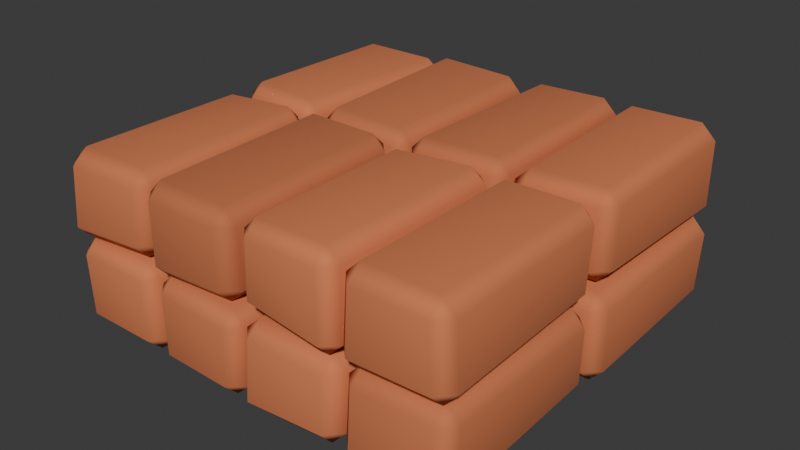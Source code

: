 # Source: BSC-07.blend  (saved by Blender 4.3.34; exported with 4.5.12 LTS)
import bpy
from mathutils import Matrix  # noqa: F401  (used for matrix-valued properties, if any)

bpy.ops.wm.read_factory_settings(use_empty=True)
scene = bpy.context.scene
scene.name = 'Scene'

# ---- collections
col_collection = bpy.data.collections.new('Collection'); scene.collection.children.link(col_collection)

# ---- materials (node trees are filled in below, after node groups)
mat_bsc_block_tint_6 = bpy.data.materials.new('BSC block tint 6')
mat_bsc_block_tint_6.diffuse_color = (0.6695, 0.1957, 0.07725, 1.0)
mat_bsc_block_tint_8 = bpy.data.materials.new('BSC block tint 8')
mat_bsc_block_tint_8.diffuse_color = (0.715, 0.209, 0.0825, 1.0)
mat_bsc_block_tint_4 = bpy.data.materials.new('BSC block tint 4')
mat_bsc_block_tint_4.diffuse_color = (0.624, 0.1824, 0.072, 1.0)
mat_bsc_block_tint_2 = bpy.data.materials.new('BSC block tint 2')
mat_bsc_block_tint_2.diffuse_color = (0.5785, 0.1691, 0.06675, 1.0)
mat_bsc_block_tint_3 = bpy.data.materials.new('BSC block tint 3')
mat_bsc_block_tint_3.diffuse_color = (0.6012, 0.1758, 0.06938, 1.0)
mat_bsc_block_tint_5 = bpy.data.materials.new('BSC block tint 5')
mat_bsc_block_tint_5.diffuse_color = (0.6467, 0.1891, 0.07463, 1.0)
mat_bsc_block_tint_0 = bpy.data.materials.new('BSC block tint 0')
mat_bsc_block_tint_0.diffuse_color = (0.533, 0.1558, 0.0615, 1.0)
mat_bsc_block_tint_7 = bpy.data.materials.new('BSC block tint 7')
mat_bsc_block_tint_7.diffuse_color = (0.6923, 0.2024, 0.07987, 1.0)

# ---- material node trees
mat_bsc_block_tint_6.use_nodes = True; mat_bsc_block_tint_6.node_tree.nodes.clear()
_N = mat_bsc_block_tint_6.node_tree.nodes; _L = mat_bsc_block_tint_6.node_tree.links
n0 = _N.new('ShaderNodeBsdfPrincipled'); n0.name = 'Principled BSDF'; n0.location = (10, 300)
n0.inputs[0].default_value = (0.6695, 0.1957, 0.07725, 1.0)
n0.inputs[2].default_value = 0.94
n1 = _N.new('ShaderNodeOutputMaterial'); n1.name = 'Material Output'; n1.location = (300, 300)
_L.new(n0.outputs[0], n1.inputs[0])
n1.is_active_output = True
mat_bsc_block_tint_8.use_nodes = True; mat_bsc_block_tint_8.node_tree.nodes.clear()
_N = mat_bsc_block_tint_8.node_tree.nodes; _L = mat_bsc_block_tint_8.node_tree.links
n0 = _N.new('ShaderNodeBsdfPrincipled'); n0.name = 'Principled BSDF'; n0.location = (10, 300)
n0.inputs[0].default_value = (0.715, 0.209, 0.0825, 1.0)
n0.inputs[2].default_value = 0.94
n1 = _N.new('ShaderNodeOutputMaterial'); n1.name = 'Material Output'; n1.location = (300, 300)
_L.new(n0.outputs[0], n1.inputs[0])
n1.is_active_output = True
mat_bsc_block_tint_4.use_nodes = True; mat_bsc_block_tint_4.node_tree.nodes.clear()
_N = mat_bsc_block_tint_4.node_tree.nodes; _L = mat_bsc_block_tint_4.node_tree.links
n0 = _N.new('ShaderNodeBsdfPrincipled'); n0.name = 'Principled BSDF'; n0.location = (10, 300)
n0.inputs[0].default_value = (0.624, 0.1824, 0.072, 1.0)
n0.inputs[2].default_value = 0.94
n1 = _N.new('ShaderNodeOutputMaterial'); n1.name = 'Material Output'; n1.location = (300, 300)
_L.new(n0.outputs[0], n1.inputs[0])
n1.is_active_output = True
mat_bsc_block_tint_2.use_nodes = True; mat_bsc_block_tint_2.node_tree.nodes.clear()
_N = mat_bsc_block_tint_2.node_tree.nodes; _L = mat_bsc_block_tint_2.node_tree.links
n0 = _N.new('ShaderNodeBsdfPrincipled'); n0.name = 'Principled BSDF'; n0.location = (10, 300)
n0.inputs[0].default_value = (0.5785, 0.1691, 0.06675, 1.0)
n0.inputs[2].default_value = 0.94
n1 = _N.new('ShaderNodeOutputMaterial'); n1.name = 'Material Output'; n1.location = (300, 300)
_L.new(n0.outputs[0], n1.inputs[0])
n1.is_active_output = True
mat_bsc_block_tint_3.use_nodes = True; mat_bsc_block_tint_3.node_tree.nodes.clear()
_N = mat_bsc_block_tint_3.node_tree.nodes; _L = mat_bsc_block_tint_3.node_tree.links
n0 = _N.new('ShaderNodeBsdfPrincipled'); n0.name = 'Principled BSDF'; n0.location = (10, 300)
n0.inputs[0].default_value = (0.6012, 0.1758, 0.06938, 1.0)
n0.inputs[2].default_value = 0.94
n1 = _N.new('ShaderNodeOutputMaterial'); n1.name = 'Material Output'; n1.location = (300, 300)
_L.new(n0.outputs[0], n1.inputs[0])
n1.is_active_output = True
mat_bsc_block_tint_5.use_nodes = True; mat_bsc_block_tint_5.node_tree.nodes.clear()
_N = mat_bsc_block_tint_5.node_tree.nodes; _L = mat_bsc_block_tint_5.node_tree.links
n0 = _N.new('ShaderNodeBsdfPrincipled'); n0.name = 'Principled BSDF'; n0.location = (10, 300)
n0.inputs[0].default_value = (0.6467, 0.1891, 0.07463, 1.0)
n0.inputs[2].default_value = 0.94
n1 = _N.new('ShaderNodeOutputMaterial'); n1.name = 'Material Output'; n1.location = (300, 300)
_L.new(n0.outputs[0], n1.inputs[0])
n1.is_active_output = True
mat_bsc_block_tint_0.use_nodes = True; mat_bsc_block_tint_0.node_tree.nodes.clear()
_N = mat_bsc_block_tint_0.node_tree.nodes; _L = mat_bsc_block_tint_0.node_tree.links
n0 = _N.new('ShaderNodeBsdfPrincipled'); n0.name = 'Principled BSDF'; n0.location = (10, 300)
n0.inputs[0].default_value = (0.533, 0.1558, 0.0615, 1.0)
n0.inputs[2].default_value = 0.94
n1 = _N.new('ShaderNodeOutputMaterial'); n1.name = 'Material Output'; n1.location = (300, 300)
_L.new(n0.outputs[0], n1.inputs[0])
n1.is_active_output = True
mat_bsc_block_tint_7.use_nodes = True; mat_bsc_block_tint_7.node_tree.nodes.clear()
_N = mat_bsc_block_tint_7.node_tree.nodes; _L = mat_bsc_block_tint_7.node_tree.links
n0 = _N.new('ShaderNodeBsdfPrincipled'); n0.name = 'Principled BSDF'; n0.location = (10, 300)
n0.inputs[0].default_value = (0.6923, 0.2024, 0.07987, 1.0)
n0.inputs[2].default_value = 0.94
n1 = _N.new('ShaderNodeOutputMaterial'); n1.name = 'Material Output'; n1.location = (300, 300)
_L.new(n0.outputs[0], n1.inputs[0])
n1.is_active_output = True

# ---- world
world_world = bpy.data.worlds.new('World'); scene.world = world_world
world_world.use_nodes = True; world_world.node_tree.nodes.clear()
_N = world_world.node_tree.nodes; _L = world_world.node_tree.links
n0 = _N.new('ShaderNodeOutputWorld'); n0.name = 'World Output'; n0.location = (300, 300)
n1 = _N.new('ShaderNodeBackground'); n1.name = 'Background'; n1.location = (10, 300)
n1.inputs[0].default_value = (0.05088, 0.05088, 0.05088, 1.0)
_L.new(n1.outputs[0], n0.inputs[0])
n0.is_active_output = True
world_world.color = (0.05088, 0.05088, 0.05088)
world_world.sun_shadow_jitter_overblur = 0.0

# ---- meshes
me_cube_406 = bpy.data.meshes.new('Cube.406')
me_cube_406.from_pydata([(-0.2314, -0.4412, -0.204), (-0.2304, -0.4554, 0.2048), (-0.2261, 0.4558, -0.2003), (-0.2362, 0.4351, 0.185), (0.2257, -0.4366, -0.2145), (0.2149, -0.4476, 0.1968), (0.2425, 0.4803, -0.1809), (0.236, 0.4685, 0.1858)], [], [(0, 1, 3, 2), (2, 3, 7, 6), (6, 7, 5, 4), (4, 5, 1, 0), (2, 6, 4, 0), (7, 3, 1, 5)])
_uv = me_cube_406.uv_layers.new(name='UVMap')
_uv.uv.foreach_set('vector', [0.375, 0.0, 0.625, 0.0, 0.625, 0.25, 0.375, 0.25, 0.375, 0.25, 0.625, 0.25, 0.625, 0.5, 0.375, 0.5, 0.375, 0.5, 0.625, 0.5, 0.625, 0.75, 0.375, 0.75, 0.375, 0.75, 0.625, 0.75, 0.625, 1.0, 0.375, 1.0, 0.125, 0.5, 0.375, 0.5, 0.375, 0.75, 0.125, 0.75, 0.625, 0.5, 0.875, 0.5, 0.875, 0.75, 0.625, 0.75])
me_cube_406.materials.append(mat_bsc_block_tint_6)
me_cube_406.update()
me_cube_407 = bpy.data.meshes.new('Cube.407')
me_cube_407.from_pydata([(-0.2447, -0.4768, -0.1983), (-0.2314, -0.4378, 0.2109), (-0.227, 0.4368, -0.1949), (-0.2396, 0.4775, 0.1962), (0.2345, -0.467, -0.1865), (0.2242, -0.4796, 0.2119), (0.2233, 0.4737, -0.18), (0.2404, 0.4401, 0.1882)], [], [(0, 1, 3, 2), (2, 3, 7, 6), (6, 7, 5, 4), (4, 5, 1, 0), (2, 6, 4, 0), (7, 3, 1, 5)])
_uv = me_cube_407.uv_layers.new(name='UVMap')
_uv.uv.foreach_set('vector', [0.375, 0.0, 0.625, 0.0, 0.625, 0.25, 0.375, 0.25, 0.375, 0.25, 0.625, 0.25, 0.625, 0.5, 0.375, 0.5, 0.375, 0.5, 0.625, 0.5, 0.625, 0.75, 0.375, 0.75, 0.375, 0.75, 0.625, 0.75, 0.625, 1.0, 0.375, 1.0, 0.125, 0.5, 0.375, 0.5, 0.375, 0.75, 0.125, 0.75, 0.625, 0.5, 0.875, 0.5, 0.875, 0.75, 0.625, 0.75])
me_cube_407.materials.append(mat_bsc_block_tint_8)
me_cube_407.update()
me_cube_408 = bpy.data.meshes.new('Cube.408')
me_cube_408.from_pydata([(-0.2283, -0.4537, -0.2003), (-0.2269, -0.463, 0.2021), (-0.2298, 0.4359, -0.1831), (-0.2373, 0.4819, 0.2086), (0.2164, -0.4532, -0.2115), (0.2482, -0.4666, 0.1855), (0.2435, 0.4526, -0.2077), (0.2152, 0.466, 0.1857)], [], [(0, 1, 3, 2), (2, 3, 7, 6), (6, 7, 5, 4), (4, 5, 1, 0), (2, 6, 4, 0), (7, 3, 1, 5)])
_uv = me_cube_408.uv_layers.new(name='UVMap')
_uv.uv.foreach_set('vector', [0.375, 0.0, 0.625, 0.0, 0.625, 0.25, 0.375, 0.25, 0.375, 0.25, 0.625, 0.25, 0.625, 0.5, 0.375, 0.5, 0.375, 0.5, 0.625, 0.5, 0.625, 0.75, 0.375, 0.75, 0.375, 0.75, 0.625, 0.75, 0.625, 1.0, 0.375, 1.0, 0.125, 0.5, 0.375, 0.5, 0.375, 0.75, 0.125, 0.75, 0.625, 0.5, 0.875, 0.5, 0.875, 0.75, 0.625, 0.75])
me_cube_408.materials.append(mat_bsc_block_tint_4)
me_cube_408.update()
me_cube_409 = bpy.data.meshes.new('Cube.409')
me_cube_409.from_pydata([(-0.2261, -0.4686, -0.1837), (-0.2396, -0.453, 0.201), (-0.2281, 0.4704, -0.2055), (-0.2437, 0.4385, 0.1889), (0.246, -0.4462, -0.197), (0.2422, -0.4444, 0.1935), (0.2445, 0.4758, -0.2008), (0.2406, 0.4658, 0.1929)], [], [(0, 1, 3, 2), (2, 3, 7, 6), (6, 7, 5, 4), (4, 5, 1, 0), (2, 6, 4, 0), (7, 3, 1, 5)])
_uv = me_cube_409.uv_layers.new(name='UVMap')
_uv.uv.foreach_set('vector', [0.375, 0.0, 0.625, 0.0, 0.625, 0.25, 0.375, 0.25, 0.375, 0.25, 0.625, 0.25, 0.625, 0.5, 0.375, 0.5, 0.375, 0.5, 0.625, 0.5, 0.625, 0.75, 0.375, 0.75, 0.375, 0.75, 0.625, 0.75, 0.625, 1.0, 0.375, 1.0, 0.125, 0.5, 0.375, 0.5, 0.375, 0.75, 0.125, 0.75, 0.625, 0.5, 0.875, 0.5, 0.875, 0.75, 0.625, 0.75])
me_cube_409.materials.append(mat_bsc_block_tint_2)
me_cube_409.update()
me_cube_410 = bpy.data.meshes.new('Cube.410')
me_cube_410.from_pydata([(-0.2454, -0.4797, -0.2026), (-0.23, -0.4642, 0.197), (-0.2154, 0.4329, -0.1975), (-0.2415, 0.4541, 0.1974), (0.2428, -0.4622, -0.1821), (0.2384, -0.4373, 0.1848), (0.2211, 0.4556, -0.1986), (0.2305, 0.4422, 0.2145)], [], [(0, 1, 3, 2), (2, 3, 7, 6), (6, 7, 5, 4), (4, 5, 1, 0), (2, 6, 4, 0), (7, 3, 1, 5)])
_uv = me_cube_410.uv_layers.new(name='UVMap')
_uv.uv.foreach_set('vector', [0.375, 0.0, 0.625, 0.0, 0.625, 0.25, 0.375, 0.25, 0.375, 0.25, 0.625, 0.25, 0.625, 0.5, 0.375, 0.5, 0.375, 0.5, 0.625, 0.5, 0.625, 0.75, 0.375, 0.75, 0.375, 0.75, 0.625, 0.75, 0.625, 1.0, 0.375, 1.0, 0.125, 0.5, 0.375, 0.5, 0.375, 0.75, 0.125, 0.75, 0.625, 0.5, 0.875, 0.5, 0.875, 0.75, 0.625, 0.75])
me_cube_410.materials.append(mat_bsc_block_tint_6)
me_cube_410.update()
me_cube_411 = bpy.data.meshes.new('Cube.411')
me_cube_411.from_pydata([(-0.2205, -0.4493, -0.2105), (-0.2394, -0.4417, 0.1867), (-0.2487, 0.4549, -0.1812), (-0.2237, 0.4806, 0.1889), (0.2421, -0.4439, -0.1815), (0.2443, -0.4449, 0.1989), (0.2239, 0.4554, -0.2117), (0.228, 0.4763, 0.1801)], [], [(0, 1, 3, 2), (2, 3, 7, 6), (6, 7, 5, 4), (4, 5, 1, 0), (2, 6, 4, 0), (7, 3, 1, 5)])
_uv = me_cube_411.uv_layers.new(name='UVMap')
_uv.uv.foreach_set('vector', [0.375, 0.0, 0.625, 0.0, 0.625, 0.25, 0.375, 0.25, 0.375, 0.25, 0.625, 0.25, 0.625, 0.5, 0.375, 0.5, 0.375, 0.5, 0.625, 0.5, 0.625, 0.75, 0.375, 0.75, 0.375, 0.75, 0.625, 0.75, 0.625, 1.0, 0.375, 1.0, 0.125, 0.5, 0.375, 0.5, 0.375, 0.75, 0.125, 0.75, 0.625, 0.5, 0.875, 0.5, 0.875, 0.75, 0.625, 0.75])
me_cube_411.materials.append(mat_bsc_block_tint_4)
me_cube_411.update()
me_cube_412 = bpy.data.meshes.new('Cube.412')
me_cube_412.from_pydata([(-0.2363, -0.4706, -0.1976), (-0.2425, -0.4348, 0.1908), (-0.2344, 0.4611, -0.212), (-0.2151, 0.4405, 0.2122), (0.2438, -0.4637, -0.1966), (0.2399, -0.4351, 0.2023), (0.2174, 0.4433, -0.1812), (0.2361, 0.4349, 0.191)], [], [(0, 1, 3, 2), (2, 3, 7, 6), (6, 7, 5, 4), (4, 5, 1, 0), (2, 6, 4, 0), (7, 3, 1, 5)])
_uv = me_cube_412.uv_layers.new(name='UVMap')
_uv.uv.foreach_set('vector', [0.375, 0.0, 0.625, 0.0, 0.625, 0.25, 0.375, 0.25, 0.375, 0.25, 0.625, 0.25, 0.625, 0.5, 0.375, 0.5, 0.375, 0.5, 0.625, 0.5, 0.625, 0.75, 0.375, 0.75, 0.375, 0.75, 0.625, 0.75, 0.625, 1.0, 0.375, 1.0, 0.125, 0.5, 0.375, 0.5, 0.375, 0.75, 0.125, 0.75, 0.625, 0.5, 0.875, 0.5, 0.875, 0.75, 0.625, 0.75])
me_cube_412.materials.append(mat_bsc_block_tint_3)
me_cube_412.update()
me_cube_413 = bpy.data.meshes.new('Cube.413')
me_cube_413.from_pydata([(-0.2209, -0.4411, -0.21), (-0.2492, -0.4556, 0.1901), (-0.2261, 0.4662, -0.2141), (-0.244, 0.4685, 0.1829), (0.247, -0.4731, -0.2019), (0.24, -0.4618, 0.1908), (0.2175, 0.4364, -0.1917), (0.2408, 0.4369, 0.2104)], [], [(0, 1, 3, 2), (2, 3, 7, 6), (6, 7, 5, 4), (4, 5, 1, 0), (2, 6, 4, 0), (7, 3, 1, 5)])
_uv = me_cube_413.uv_layers.new(name='UVMap')
_uv.uv.foreach_set('vector', [0.375, 0.0, 0.625, 0.0, 0.625, 0.25, 0.375, 0.25, 0.375, 0.25, 0.625, 0.25, 0.625, 0.5, 0.375, 0.5, 0.375, 0.5, 0.625, 0.5, 0.625, 0.75, 0.375, 0.75, 0.375, 0.75, 0.625, 0.75, 0.625, 1.0, 0.375, 1.0, 0.125, 0.5, 0.375, 0.5, 0.375, 0.75, 0.125, 0.75, 0.625, 0.5, 0.875, 0.5, 0.875, 0.75, 0.625, 0.75])
me_cube_413.materials.append(mat_bsc_block_tint_4)
me_cube_413.update()
me_cube_414 = bpy.data.meshes.new('Cube.414')
me_cube_414.from_pydata([(-0.2412, -0.4766, -0.2019), (-0.2296, -0.4495, 0.1922), (-0.2349, 0.4739, -0.1926), (-0.2196, 0.4414, 0.1834), (0.2172, -0.4389, -0.1886), (0.2261, -0.4362, 0.1864), (0.2197, 0.4326, -0.2067), (0.2319, 0.4684, 0.2092)], [], [(0, 1, 3, 2), (2, 3, 7, 6), (6, 7, 5, 4), (4, 5, 1, 0), (2, 6, 4, 0), (7, 3, 1, 5)])
_uv = me_cube_414.uv_layers.new(name='UVMap')
_uv.uv.foreach_set('vector', [0.375, 0.0, 0.625, 0.0, 0.625, 0.25, 0.375, 0.25, 0.375, 0.25, 0.625, 0.25, 0.625, 0.5, 0.375, 0.5, 0.375, 0.5, 0.625, 0.5, 0.625, 0.75, 0.375, 0.75, 0.375, 0.75, 0.625, 0.75, 0.625, 1.0, 0.375, 1.0, 0.125, 0.5, 0.375, 0.5, 0.375, 0.75, 0.125, 0.75, 0.625, 0.5, 0.875, 0.5, 0.875, 0.75, 0.625, 0.75])
me_cube_414.materials.append(mat_bsc_block_tint_4)
me_cube_414.update()
me_cube_415 = bpy.data.meshes.new('Cube.415')
me_cube_415.from_pydata([(-0.2207, -0.4624, -0.1959), (-0.2201, -0.4409, 0.1962), (-0.2311, 0.4682, -0.2016), (-0.232, 0.4406, 0.1823), (0.218, -0.4553, -0.1819), (0.2145, -0.4553, 0.1917), (0.2394, 0.4757, -0.2089), (0.2485, 0.4478, 0.1846)], [], [(0, 1, 3, 2), (2, 3, 7, 6), (6, 7, 5, 4), (4, 5, 1, 0), (2, 6, 4, 0), (7, 3, 1, 5)])
_uv = me_cube_415.uv_layers.new(name='UVMap')
_uv.uv.foreach_set('vector', [0.375, 0.0, 0.625, 0.0, 0.625, 0.25, 0.375, 0.25, 0.375, 0.25, 0.625, 0.25, 0.625, 0.5, 0.375, 0.5, 0.375, 0.5, 0.625, 0.5, 0.625, 0.75, 0.375, 0.75, 0.375, 0.75, 0.625, 0.75, 0.625, 1.0, 0.375, 1.0, 0.125, 0.5, 0.375, 0.5, 0.375, 0.75, 0.125, 0.75, 0.625, 0.5, 0.875, 0.5, 0.875, 0.75, 0.625, 0.75])
me_cube_415.materials.append(mat_bsc_block_tint_5)
me_cube_415.update()
me_cube_416 = bpy.data.meshes.new('Cube.416')
me_cube_416.from_pydata([(-0.2221, -0.4818, -0.207), (-0.2489, -0.456, 0.1828), (-0.2234, 0.4727, -0.2124), (-0.246, 0.4742, 0.2052), (0.2168, -0.4414, -0.2077), (0.2201, -0.4539, 0.1822), (0.229, 0.443, -0.2123), (0.2177, 0.466, 0.2095)], [], [(0, 1, 3, 2), (2, 3, 7, 6), (6, 7, 5, 4), (4, 5, 1, 0), (2, 6, 4, 0), (7, 3, 1, 5)])
_uv = me_cube_416.uv_layers.new(name='UVMap')
_uv.uv.foreach_set('vector', [0.375, 0.0, 0.625, 0.0, 0.625, 0.25, 0.375, 0.25, 0.375, 0.25, 0.625, 0.25, 0.625, 0.5, 0.375, 0.5, 0.375, 0.5, 0.625, 0.5, 0.625, 0.75, 0.375, 0.75, 0.375, 0.75, 0.625, 0.75, 0.625, 1.0, 0.375, 1.0, 0.125, 0.5, 0.375, 0.5, 0.375, 0.75, 0.125, 0.75, 0.625, 0.5, 0.875, 0.5, 0.875, 0.75, 0.625, 0.75])
me_cube_416.materials.append(mat_bsc_block_tint_0)
me_cube_416.update()
me_cube_417 = bpy.data.meshes.new('Cube.417')
me_cube_417.from_pydata([(-0.2209, -0.4503, -0.1991), (-0.239, -0.4496, 0.1901), (-0.2422, 0.4671, -0.191), (-0.2439, 0.4406, 0.2128), (0.2279, -0.4559, -0.2125), (0.239, -0.4563, 0.1893), (0.2392, 0.4519, -0.1824), (0.242, 0.4386, 0.2003)], [], [(0, 1, 3, 2), (2, 3, 7, 6), (6, 7, 5, 4), (4, 5, 1, 0), (2, 6, 4, 0), (7, 3, 1, 5)])
_uv = me_cube_417.uv_layers.new(name='UVMap')
_uv.uv.foreach_set('vector', [0.375, 0.0, 0.625, 0.0, 0.625, 0.25, 0.375, 0.25, 0.375, 0.25, 0.625, 0.25, 0.625, 0.5, 0.375, 0.5, 0.375, 0.5, 0.625, 0.5, 0.625, 0.75, 0.375, 0.75, 0.375, 0.75, 0.625, 0.75, 0.625, 1.0, 0.375, 1.0, 0.125, 0.5, 0.375, 0.5, 0.375, 0.75, 0.125, 0.75, 0.625, 0.5, 0.875, 0.5, 0.875, 0.75, 0.625, 0.75])
me_cube_417.materials.append(mat_bsc_block_tint_2)
me_cube_417.update()
me_cube_418 = bpy.data.meshes.new('Cube.418')
me_cube_418.from_pydata([(-0.2403, -0.4398, -0.1802), (-0.2161, -0.4599, 0.1992), (-0.2152, 0.4774, -0.2026), (-0.249, 0.4361, 0.1823), (0.2505, -0.4821, -0.2138), (0.2428, -0.4681, 0.2149), (0.2289, 0.4791, -0.1809), (0.2204, 0.4812, 0.2001)], [], [(0, 1, 3, 2), (2, 3, 7, 6), (6, 7, 5, 4), (4, 5, 1, 0), (2, 6, 4, 0), (7, 3, 1, 5)])
_uv = me_cube_418.uv_layers.new(name='UVMap')
_uv.uv.foreach_set('vector', [0.375, 0.0, 0.625, 0.0, 0.625, 0.25, 0.375, 0.25, 0.375, 0.25, 0.625, 0.25, 0.625, 0.5, 0.375, 0.5, 0.375, 0.5, 0.625, 0.5, 0.625, 0.75, 0.375, 0.75, 0.375, 0.75, 0.625, 0.75, 0.625, 1.0, 0.375, 1.0, 0.125, 0.5, 0.375, 0.5, 0.375, 0.75, 0.125, 0.75, 0.625, 0.5, 0.875, 0.5, 0.875, 0.75, 0.625, 0.75])
me_cube_418.materials.append(mat_bsc_block_tint_7)
me_cube_418.update()
me_cube_419 = bpy.data.meshes.new('Cube.419')
me_cube_419.from_pydata([(-0.232, -0.4516, -0.1894), (-0.2251, -0.479, 0.195), (-0.2374, 0.4641, -0.1852), (-0.2206, 0.4778, 0.1827), (0.222, -0.4544, -0.2116), (0.2477, -0.4424, 0.196), (0.2306, 0.4796, -0.2066), (0.2381, 0.4585, 0.2127)], [], [(0, 1, 3, 2), (2, 3, 7, 6), (6, 7, 5, 4), (4, 5, 1, 0), (2, 6, 4, 0), (7, 3, 1, 5)])
_uv = me_cube_419.uv_layers.new(name='UVMap')
_uv.uv.foreach_set('vector', [0.375, 0.0, 0.625, 0.0, 0.625, 0.25, 0.375, 0.25, 0.375, 0.25, 0.625, 0.25, 0.625, 0.5, 0.375, 0.5, 0.375, 0.5, 0.625, 0.5, 0.625, 0.75, 0.375, 0.75, 0.375, 0.75, 0.625, 0.75, 0.625, 1.0, 0.375, 1.0, 0.125, 0.5, 0.375, 0.5, 0.375, 0.75, 0.125, 0.75, 0.625, 0.5, 0.875, 0.5, 0.875, 0.75, 0.625, 0.75])
me_cube_419.materials.append(mat_bsc_block_tint_2)
me_cube_419.update()
me_cube_420 = bpy.data.meshes.new('Cube.420')
me_cube_420.from_pydata([(-0.2436, -0.4701, -0.2067), (-0.2296, -0.4532, 0.1993), (-0.2264, 0.4811, -0.2038), (-0.2282, 0.4785, 0.1876), (0.246, -0.4693, -0.1958), (0.2262, -0.4763, 0.2044), (0.2209, 0.4347, -0.2017), (0.2318, 0.4593, 0.2002)], [], [(0, 1, 3, 2), (2, 3, 7, 6), (6, 7, 5, 4), (4, 5, 1, 0), (2, 6, 4, 0), (7, 3, 1, 5)])
_uv = me_cube_420.uv_layers.new(name='UVMap')
_uv.uv.foreach_set('vector', [0.375, 0.0, 0.625, 0.0, 0.625, 0.25, 0.375, 0.25, 0.375, 0.25, 0.625, 0.25, 0.625, 0.5, 0.375, 0.5, 0.375, 0.5, 0.625, 0.5, 0.625, 0.75, 0.375, 0.75, 0.375, 0.75, 0.625, 0.75, 0.625, 1.0, 0.375, 1.0, 0.125, 0.5, 0.375, 0.5, 0.375, 0.75, 0.125, 0.75, 0.625, 0.5, 0.875, 0.5, 0.875, 0.75, 0.625, 0.75])
me_cube_420.materials.append(mat_bsc_block_tint_6)
me_cube_420.update()
me_cube_421 = bpy.data.meshes.new('Cube.421')
me_cube_421.from_pydata([(-0.2501, -0.4387, -0.2081), (-0.2163, -0.4534, 0.191), (-0.2365, 0.4487, -0.1943), (-0.2242, 0.4478, 0.2089), (0.2168, -0.4336, -0.1865), (0.2341, -0.4449, 0.2105), (0.2294, 0.4429, -0.2051), (0.2199, 0.4632, 0.2109)], [], [(0, 1, 3, 2), (2, 3, 7, 6), (6, 7, 5, 4), (4, 5, 1, 0), (2, 6, 4, 0), (7, 3, 1, 5)])
_uv = me_cube_421.uv_layers.new(name='UVMap')
_uv.uv.foreach_set('vector', [0.375, 0.0, 0.625, 0.0, 0.625, 0.25, 0.375, 0.25, 0.375, 0.25, 0.625, 0.25, 0.625, 0.5, 0.375, 0.5, 0.375, 0.5, 0.625, 0.5, 0.625, 0.75, 0.375, 0.75, 0.375, 0.75, 0.625, 0.75, 0.625, 1.0, 0.375, 1.0, 0.125, 0.5, 0.375, 0.5, 0.375, 0.75, 0.125, 0.75, 0.625, 0.5, 0.875, 0.5, 0.875, 0.75, 0.625, 0.75])
me_cube_421.materials.append(mat_bsc_block_tint_5)
me_cube_421.update()

# ---- objects
ob_hand_shaped_masonry = bpy.data.objects.new('hand-shaped masonry', me_cube_406)
ob_hand_shaped_masonry_001 = bpy.data.objects.new('hand-shaped masonry.001', me_cube_407)
ob_hand_shaped_masonry_002 = bpy.data.objects.new('hand-shaped masonry.002', me_cube_408)
ob_hand_shaped_masonry_003 = bpy.data.objects.new('hand-shaped masonry.003', me_cube_409)
ob_hand_shaped_masonry_004 = bpy.data.objects.new('hand-shaped masonry.004', me_cube_410)
ob_hand_shaped_masonry_005 = bpy.data.objects.new('hand-shaped masonry.005', me_cube_411)
ob_hand_shaped_masonry_006 = bpy.data.objects.new('hand-shaped masonry.006', me_cube_412)
ob_hand_shaped_masonry_007 = bpy.data.objects.new('hand-shaped masonry.007', me_cube_413)
ob_hand_shaped_masonry_008 = bpy.data.objects.new('hand-shaped masonry.008', me_cube_414)
ob_hand_shaped_masonry_009 = bpy.data.objects.new('hand-shaped masonry.009', me_cube_415)
ob_hand_shaped_masonry_010 = bpy.data.objects.new('hand-shaped masonry.010', me_cube_416)
ob_hand_shaped_masonry_011 = bpy.data.objects.new('hand-shaped masonry.011', me_cube_417)
ob_hand_shaped_masonry_012 = bpy.data.objects.new('hand-shaped masonry.012', me_cube_418)
ob_hand_shaped_masonry_013 = bpy.data.objects.new('hand-shaped masonry.013', me_cube_419)
ob_hand_shaped_masonry_014 = bpy.data.objects.new('hand-shaped masonry.014', me_cube_420)
ob_hand_shaped_masonry_015 = bpy.data.objects.new('hand-shaped masonry.015', me_cube_421)

# ---- transforms, parenting, visibility, modifiers, constraints
ob_hand_shaped_masonry.location = (-0.72, -0.47, 0.205)
ob_hand_shaped_masonry.rotation_euler = (0.0, 0.0, 0.006009)
_m = ob_hand_shaped_masonry.modifiers.new('soft manufactured edges', 'BEVEL')
_m.width = 0.065
_m.width_pct = 0.065
_m = ob_hand_shaped_masonry.modifiers.new('weighted normals', 'WEIGHTED_NORMAL')
ob_hand_shaped_masonry_001.location = (-0.72, 0.47, 0.205)
ob_hand_shaped_masonry_001.rotation_euler = (0.0, 0.0, -0.01252)
_m = ob_hand_shaped_masonry_001.modifiers.new('soft manufactured edges', 'BEVEL')
_m.width = 0.065
_m.width_pct = 0.065
_m = ob_hand_shaped_masonry_001.modifiers.new('weighted normals', 'WEIGHTED_NORMAL')
ob_hand_shaped_masonry_002.location = (-0.24, -0.47, 0.205)
ob_hand_shaped_masonry_002.rotation_euler = (0.0, 0.0, -0.003466)
_m = ob_hand_shaped_masonry_002.modifiers.new('soft manufactured edges', 'BEVEL')
_m.width = 0.065
_m.width_pct = 0.065
_m = ob_hand_shaped_masonry_002.modifiers.new('weighted normals', 'WEIGHTED_NORMAL')
ob_hand_shaped_masonry_003.location = (-0.24, 0.47, 0.205)
ob_hand_shaped_masonry_003.rotation_euler = (0.0, 0.0, -0.006992)
_m = ob_hand_shaped_masonry_003.modifiers.new('soft manufactured edges', 'BEVEL')
_m.width = 0.065
_m.width_pct = 0.065
_m = ob_hand_shaped_masonry_003.modifiers.new('weighted normals', 'WEIGHTED_NORMAL')
ob_hand_shaped_masonry_004.location = (0.24, -0.47, 0.205)
ob_hand_shaped_masonry_004.rotation_euler = (0.0, 0.0, -0.006398)
_m = ob_hand_shaped_masonry_004.modifiers.new('soft manufactured edges', 'BEVEL')
_m.width = 0.065
_m.width_pct = 0.065
_m = ob_hand_shaped_masonry_004.modifiers.new('weighted normals', 'WEIGHTED_NORMAL')
ob_hand_shaped_masonry_005.location = (0.24, 0.47, 0.205)
ob_hand_shaped_masonry_005.rotation_euler = (0.0, 0.0, 0.003496)
_m = ob_hand_shaped_masonry_005.modifiers.new('soft manufactured edges', 'BEVEL')
_m.width = 0.065
_m.width_pct = 0.065
_m = ob_hand_shaped_masonry_005.modifiers.new('weighted normals', 'WEIGHTED_NORMAL')
ob_hand_shaped_masonry_006.location = (0.72, -0.47, 0.205)
ob_hand_shaped_masonry_006.rotation_euler = (0.0, 0.0, -0.003335)
_m = ob_hand_shaped_masonry_006.modifiers.new('soft manufactured edges', 'BEVEL')
_m.width = 0.065
_m.width_pct = 0.065
_m = ob_hand_shaped_masonry_006.modifiers.new('weighted normals', 'WEIGHTED_NORMAL')
ob_hand_shaped_masonry_007.location = (0.72, 0.47, 0.205)
ob_hand_shaped_masonry_007.rotation_euler = (0.0, 0.0, -0.006374)
_m = ob_hand_shaped_masonry_007.modifiers.new('soft manufactured edges', 'BEVEL')
_m.width = 0.065
_m.width_pct = 0.065
_m = ob_hand_shaped_masonry_007.modifiers.new('weighted normals', 'WEIGHTED_NORMAL')
ob_hand_shaped_masonry_008.location = (-0.72, -0.47, 0.61)
ob_hand_shaped_masonry_008.rotation_euler = (0.0, 0.0, 0.007662)
_m = ob_hand_shaped_masonry_008.modifiers.new('soft manufactured edges', 'BEVEL')
_m.width = 0.065
_m.width_pct = 0.065
_m = ob_hand_shaped_masonry_008.modifiers.new('weighted normals', 'WEIGHTED_NORMAL')
ob_hand_shaped_masonry_009.location = (-0.72, 0.47, 0.61)
ob_hand_shaped_masonry_009.rotation_euler = (0.0, 0.0, -0.01656)
_m = ob_hand_shaped_masonry_009.modifiers.new('soft manufactured edges', 'BEVEL')
_m.width = 0.065
_m.width_pct = 0.065
_m = ob_hand_shaped_masonry_009.modifiers.new('weighted normals', 'WEIGHTED_NORMAL')
ob_hand_shaped_masonry_010.location = (-0.24, -0.47, 0.61)
ob_hand_shaped_masonry_010.rotation_euler = (0.0, 0.0, -0.01056)
_m = ob_hand_shaped_masonry_010.modifiers.new('soft manufactured edges', 'BEVEL')
_m.width = 0.065
_m.width_pct = 0.065
_m = ob_hand_shaped_masonry_010.modifiers.new('weighted normals', 'WEIGHTED_NORMAL')
ob_hand_shaped_masonry_011.location = (-0.24, 0.47, 0.61)
ob_hand_shaped_masonry_011.rotation_euler = (0.0, 0.0, -0.001614)
_m = ob_hand_shaped_masonry_011.modifiers.new('soft manufactured edges', 'BEVEL')
_m.width = 0.065
_m.width_pct = 0.065
_m = ob_hand_shaped_masonry_011.modifiers.new('weighted normals', 'WEIGHTED_NORMAL')
ob_hand_shaped_masonry_012.location = (0.24, -0.47, 0.61)
ob_hand_shaped_masonry_012.rotation_euler = (0.0, 0.0, 0.0009108)
_m = ob_hand_shaped_masonry_012.modifiers.new('soft manufactured edges', 'BEVEL')
_m.width = 0.065
_m.width_pct = 0.065
_m = ob_hand_shaped_masonry_012.modifiers.new('weighted normals', 'WEIGHTED_NORMAL')
ob_hand_shaped_masonry_013.location = (0.24, 0.47, 0.61)
ob_hand_shaped_masonry_013.rotation_euler = (0.0, 0.0, -0.01207)
_m = ob_hand_shaped_masonry_013.modifiers.new('soft manufactured edges', 'BEVEL')
_m.width = 0.065
_m.width_pct = 0.065
_m = ob_hand_shaped_masonry_013.modifiers.new('weighted normals', 'WEIGHTED_NORMAL')
ob_hand_shaped_masonry_014.location = (0.72, -0.47, 0.61)
ob_hand_shaped_masonry_014.rotation_euler = (0.0, 0.0, 0.01466)
_m = ob_hand_shaped_masonry_014.modifiers.new('soft manufactured edges', 'BEVEL')
_m.width = 0.065
_m.width_pct = 0.065
_m = ob_hand_shaped_masonry_014.modifiers.new('weighted normals', 'WEIGHTED_NORMAL')
ob_hand_shaped_masonry_015.location = (0.72, 0.47, 0.61)
ob_hand_shaped_masonry_015.rotation_euler = (0.0, 0.0, 0.006123)
_m = ob_hand_shaped_masonry_015.modifiers.new('soft manufactured edges', 'BEVEL')
_m.width = 0.065
_m.width_pct = 0.065
_m = ob_hand_shaped_masonry_015.modifiers.new('weighted normals', 'WEIGHTED_NORMAL')

# ---- collection membership
col_collection.objects.link(ob_hand_shaped_masonry)
col_collection.objects.link(ob_hand_shaped_masonry_001)
col_collection.objects.link(ob_hand_shaped_masonry_002)
col_collection.objects.link(ob_hand_shaped_masonry_003)
col_collection.objects.link(ob_hand_shaped_masonry_004)
col_collection.objects.link(ob_hand_shaped_masonry_005)
col_collection.objects.link(ob_hand_shaped_masonry_006)
col_collection.objects.link(ob_hand_shaped_masonry_007)
col_collection.objects.link(ob_hand_shaped_masonry_008)
col_collection.objects.link(ob_hand_shaped_masonry_009)
col_collection.objects.link(ob_hand_shaped_masonry_010)
col_collection.objects.link(ob_hand_shaped_masonry_011)
col_collection.objects.link(ob_hand_shaped_masonry_012)
col_collection.objects.link(ob_hand_shaped_masonry_013)
col_collection.objects.link(ob_hand_shaped_masonry_014)
col_collection.objects.link(ob_hand_shaped_masonry_015)

# ---- scene / render settings (as saved in the file)
scene.frame_start = 1; scene.frame_end = 120; scene.frame_set(1)
scene.render.engine = 'BLENDER_EEVEE_NEXT'
bpy.context.view_layer.update()

# ---- added for rendering (the .blend has no active camera and no usable light): camera, sun
cam_auto = bpy.data.cameras.new('AutoCamera')
cam_auto.lens = 50.0
cam_auto.sensor_width = 36.0
cam_auto.clip_end = 1000.0
ob_auto_camera = bpy.data.objects.new('AutoCamera', cam_auto)
scene.collection.objects.link(ob_auto_camera)
ob_auto_camera.location = (2.61951, -3.14272, 2.50338)
ob_auto_camera.rotation_euler = (1.09748, -7.21219e-08, 0.694738)
scene.camera = ob_auto_camera
light_auto_sun = bpy.data.lights.new('AutoSun', 'SUN')
light_auto_sun.energy = 3.0
light_auto_sun.angle = 0.0523599
ob_auto_sun = bpy.data.objects.new('AutoSun', light_auto_sun)
scene.collection.objects.link(ob_auto_sun)
ob_auto_sun.rotation_euler = (0.872665, 0.174533, 0.523599)
bpy.context.view_layer.update()
